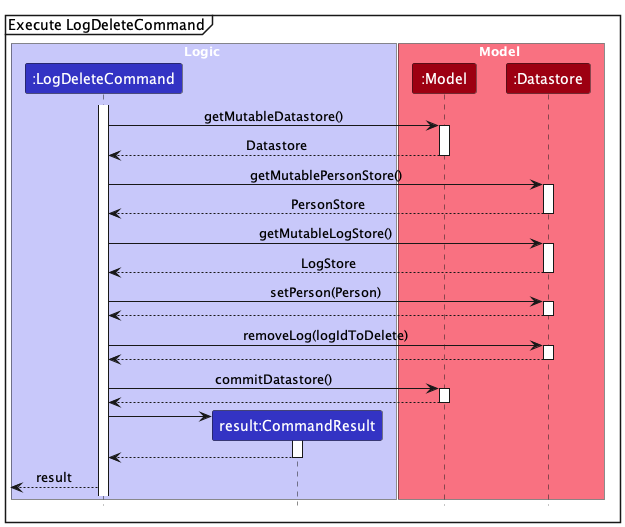

The diagram above was rendered by PlantUML. Its source (embedded in the PNG):
@startuml
!include style.puml
skinparam ArrowFontStyle plain

mainframe Execute LogDeleteCommand

box Logic LOGIC_COLOR_T1
participant ":LogDeleteCommand" as LogDeleteCommand LOGIC_COLOR
participant "result:CommandResult" as CommandResult LOGIC_COLOR
end box

box Model MODEL_COLOR_T1
participant ":Model" as Model MODEL_COLOR
participant ":Datastore" as Datastore MODEL_COLOR
end box

activate LogDeleteCommand

'get PersonStore'
LogDeleteCommand -> Model : getMutableDatastore()
activate Model
Model --> LogDeleteCommand : Datastore
deactivate Model

LogDeleteCommand -> Datastore : getMutablePersonStore()
activate Datastore
Datastore --> LogDeleteCommand : PersonStore
deactivate Datastore

LogDeleteCommand -> Datastore : getMutableLogStore()
activate Datastore
Datastore --> LogDeleteCommand : LogStore
deactivate Datastore

LogDeleteCommand -> Datastore : setPerson(Person)
activate Datastore
Datastore --> LogDeleteCommand :
deactivate Datastore

LogDeleteCommand -> Datastore : removeLog(logIdToDelete)
activate Datastore
Datastore --> LogDeleteCommand :
deactivate Datastore

LogDeleteCommand -> Model : commitDatastore()
activate Model
Model --> LogDeleteCommand :
deactivate Model

create CommandResult
LogDeleteCommand -> CommandResult
activate CommandResult
CommandResult --> LogDeleteCommand
deactivate CommandResult

<-- LogDeleteCommand : result

@enduml